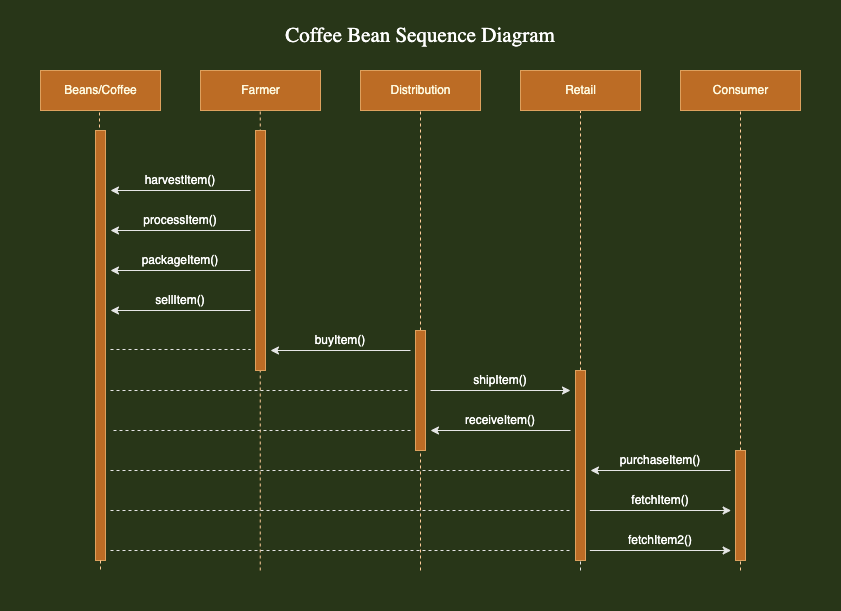

The diagram above was exported from draw.io. Its source (the exported page's mxGraphModel, read from the mxfile embedded in the PNG):
<mxGraphModel dx="1106" dy="997" grid="1" gridSize="10" guides="1" tooltips="1" connect="1" arrows="1" fold="1" page="1" pageScale="1" pageWidth="1100" pageHeight="850" background="#283618" math="0" shadow="0">
  <root>
    <mxCell id="0" />
    <mxCell id="1" parent="0" />
    <mxCell id="0rdr8zHLJX1Brgqwhq4O-67" value="" style="endArrow=none;dashed=1;html=1;rounded=1;sketch=0;fontColor=#FFFFFF;strokeColor=#FFCC99;fillColor=#BC6C25;entryX=0.5;entryY=1;entryDx=0;entryDy=0;" parent="1" target="0rdr8zHLJX1Brgqwhq4O-39" edge="1">
      <mxGeometry width="50" height="50" relative="1" as="geometry">
        <mxPoint x="860" y="600" as="sourcePoint" />
        <mxPoint x="900" y="150" as="targetPoint" />
      </mxGeometry>
    </mxCell>
    <mxCell id="0rdr8zHLJX1Brgqwhq4O-1" value="Farmer" style="html=1;fillColor=#BC6C25;strokeColor=#DDA15E;fontColor=#FEFAE0;" parent="1" vertex="1">
      <mxGeometry x="320" y="100" width="120" height="40" as="geometry" />
    </mxCell>
    <mxCell id="0rdr8zHLJX1Brgqwhq4O-2" value="Beans/Coffee" style="html=1;fillColor=#BC6C25;strokeColor=#DDA15E;fontColor=#FEFAE0;" parent="1" vertex="1">
      <mxGeometry x="160" y="100" width="120" height="40" as="geometry" />
    </mxCell>
    <mxCell id="0rdr8zHLJX1Brgqwhq4O-3" value="Retail" style="html=1;fillColor=#BC6C25;strokeColor=#DDA15E;fontColor=#FEFAE0;" parent="1" vertex="1">
      <mxGeometry x="640" y="100" width="120" height="40" as="geometry" />
    </mxCell>
    <mxCell id="0rdr8zHLJX1Brgqwhq4O-4" value="Distribution" style="html=1;fillColor=#BC6C25;strokeColor=#DDA15E;fontColor=#FEFAE0;" parent="1" vertex="1">
      <mxGeometry x="480" y="100" width="120" height="40" as="geometry" />
    </mxCell>
    <mxCell id="0rdr8zHLJX1Brgqwhq4O-29" value="purchaseItem()" style="text;html=1;strokeColor=none;fillColor=none;align=center;verticalAlign=middle;whiteSpace=wrap;rounded=0;sketch=0;fontColor=#FFFFFF;" parent="1" vertex="1">
      <mxGeometry x="720" y="480" width="120" height="20" as="geometry" />
    </mxCell>
    <mxCell id="0rdr8zHLJX1Brgqwhq4O-31" value="processItem()" style="text;html=1;strokeColor=none;fillColor=none;align=center;verticalAlign=middle;whiteSpace=wrap;rounded=0;sketch=0;fontColor=#FFFFFF;" parent="1" vertex="1">
      <mxGeometry x="240" y="240" width="120" height="20" as="geometry" />
    </mxCell>
    <mxCell id="0rdr8zHLJX1Brgqwhq4O-32" value="packageItem()" style="text;html=1;strokeColor=none;fillColor=none;align=center;verticalAlign=middle;whiteSpace=wrap;rounded=0;sketch=0;fontColor=#FFFFFF;" parent="1" vertex="1">
      <mxGeometry x="240" y="280" width="120" height="20" as="geometry" />
    </mxCell>
    <mxCell id="0rdr8zHLJX1Brgqwhq4O-37" value="harvestItem()" style="text;html=1;strokeColor=none;fillColor=none;align=center;verticalAlign=middle;whiteSpace=wrap;rounded=0;sketch=0;fontColor=#FFFFFF;" parent="1" vertex="1">
      <mxGeometry x="240" y="200" width="120" height="20" as="geometry" />
    </mxCell>
    <mxCell id="0rdr8zHLJX1Brgqwhq4O-39" value="Consumer" style="html=1;fillColor=#BC6C25;strokeColor=#DDA15E;fontColor=#FEFAE0;" parent="1" vertex="1">
      <mxGeometry x="800" y="100" width="120" height="40" as="geometry" />
    </mxCell>
    <mxCell id="0rdr8zHLJX1Brgqwhq4O-40" value="" style="endArrow=classic;html=1;sketch=0;fontColor=#FFFFFF;strokeColor=#E6E6E6;fillColor=#BC6C25;rounded=1;" parent="1" edge="1">
      <mxGeometry width="50" height="50" relative="1" as="geometry">
        <mxPoint x="370" y="260" as="sourcePoint" />
        <mxPoint x="230" y="260" as="targetPoint" />
      </mxGeometry>
    </mxCell>
    <mxCell id="0rdr8zHLJX1Brgqwhq4O-41" value="" style="endArrow=classic;html=1;sketch=0;fontColor=#FFFFFF;strokeColor=#E6E6E6;fillColor=#BC6C25;rounded=1;" parent="1" edge="1">
      <mxGeometry width="50" height="50" relative="1" as="geometry">
        <mxPoint x="370" y="220" as="sourcePoint" />
        <mxPoint x="230" y="220" as="targetPoint" />
      </mxGeometry>
    </mxCell>
    <mxCell id="0rdr8zHLJX1Brgqwhq4O-46" value="" style="html=1;points=[];perimeter=orthogonalPerimeter;fillColor=#BC6C25;strokeColor=#DDA15E;fontColor=#FEFAE0;" parent="1" vertex="1">
      <mxGeometry x="855" y="480" width="10" height="110" as="geometry" />
    </mxCell>
    <mxCell id="0rdr8zHLJX1Brgqwhq4O-59" value="" style="endArrow=classic;html=1;sketch=0;fontColor=#FFFFFF;strokeColor=#E6E6E6;fillColor=#BC6C25;rounded=1;" parent="1" edge="1">
      <mxGeometry width="50" height="50" relative="1" as="geometry">
        <mxPoint x="370" y="300" as="sourcePoint" />
        <mxPoint x="230" y="300" as="targetPoint" />
      </mxGeometry>
    </mxCell>
    <mxCell id="0rdr8zHLJX1Brgqwhq4O-60" value="" style="endArrow=classic;html=1;sketch=0;fontColor=#FFFFFF;strokeColor=#E6E6E6;fillColor=#BC6C25;rounded=1;" parent="1" edge="1">
      <mxGeometry width="50" height="50" relative="1" as="geometry">
        <mxPoint x="530" y="380" as="sourcePoint" />
        <mxPoint x="390" y="380" as="targetPoint" />
      </mxGeometry>
    </mxCell>
    <mxCell id="0rdr8zHLJX1Brgqwhq4O-62" value="" style="endArrow=classic;html=1;sketch=0;fontColor=#FFFFFF;strokeColor=#E6E6E6;fillColor=#BC6C25;rounded=1;" parent="1" edge="1">
      <mxGeometry width="50" height="50" relative="1" as="geometry">
        <mxPoint x="550" y="420" as="sourcePoint" />
        <mxPoint x="690" y="420" as="targetPoint" />
      </mxGeometry>
    </mxCell>
    <mxCell id="0rdr8zHLJX1Brgqwhq4O-63" value="" style="endArrow=classic;html=1;sketch=0;fontColor=#FFFFFF;strokeColor=#E6E6E6;fillColor=#BC6C25;rounded=1;" parent="1" edge="1">
      <mxGeometry width="50" height="50" relative="1" as="geometry">
        <mxPoint x="690" y="460" as="sourcePoint" />
        <mxPoint x="550" y="460" as="targetPoint" />
      </mxGeometry>
    </mxCell>
    <mxCell id="0rdr8zHLJX1Brgqwhq4O-64" value="" style="endArrow=classic;html=1;sketch=0;fontColor=#FFFFFF;strokeColor=#E6E6E6;fillColor=#BC6C25;rounded=1;" parent="1" edge="1">
      <mxGeometry width="50" height="50" relative="1" as="geometry">
        <mxPoint x="850" y="500" as="sourcePoint" />
        <mxPoint x="710" y="500" as="targetPoint" />
      </mxGeometry>
    </mxCell>
    <mxCell id="0rdr8zHLJX1Brgqwhq4O-66" value="" style="endArrow=classic;html=1;sketch=0;fontColor=#FFFFFF;strokeColor=#E6E6E6;fillColor=#BC6C25;rounded=1;entryX=-0.033;entryY=0.788;entryDx=0;entryDy=0;entryPerimeter=0;" parent="1" edge="1">
      <mxGeometry width="50" height="50" relative="1" as="geometry">
        <mxPoint x="709.34" y="540" as="sourcePoint" />
        <mxPoint x="850.6700000000001" y="540" as="targetPoint" />
      </mxGeometry>
    </mxCell>
    <mxCell id="0rdr8zHLJX1Brgqwhq4O-69" value="" style="endArrow=none;dashed=1;html=1;rounded=1;sketch=0;fontColor=#FFFFFF;strokeColor=#FFCC99;fillColor=#BC6C25;startArrow=none;" parent="1" source="0rdr8zHLJX1Brgqwhq4O-9" edge="1">
      <mxGeometry width="50" height="50" relative="1" as="geometry">
        <mxPoint x="735" y="600" as="sourcePoint" />
        <mxPoint x="700" y="141" as="targetPoint" />
      </mxGeometry>
    </mxCell>
    <mxCell id="0rdr8zHLJX1Brgqwhq4O-70" value="" style="endArrow=none;dashed=1;html=1;rounded=1;sketch=0;fontColor=#FFFFFF;strokeColor=#FFCC99;fillColor=#BC6C25;entryX=0.5;entryY=1;entryDx=0;entryDy=0;startArrow=none;exitX=0.5;exitY=0;exitDx=0;exitDy=0;exitPerimeter=0;" parent="1" source="0rdr8zHLJX1Brgqwhq4O-10" target="0rdr8zHLJX1Brgqwhq4O-4" edge="1">
      <mxGeometry width="50" height="50" relative="1" as="geometry">
        <mxPoint x="540" y="320" as="sourcePoint" />
        <mxPoint x="579.58" y="141" as="targetPoint" />
      </mxGeometry>
    </mxCell>
    <mxCell id="0rdr8zHLJX1Brgqwhq4O-71" value="" style="endArrow=none;dashed=1;html=1;rounded=1;sketch=0;fontColor=#FFFFFF;strokeColor=#FFCC99;fillColor=#BC6C25;entryX=0.5;entryY=1;entryDx=0;entryDy=0;" parent="1" edge="1">
      <mxGeometry width="50" height="50" relative="1" as="geometry">
        <mxPoint x="379.74999999999994" y="600" as="sourcePoint" />
        <mxPoint x="379.74999999999994" y="141" as="targetPoint" />
      </mxGeometry>
    </mxCell>
    <mxCell id="0rdr8zHLJX1Brgqwhq4O-72" value="" style="endArrow=none;dashed=1;html=1;rounded=1;sketch=0;fontColor=#FFFFFF;strokeColor=#FFCC99;fillColor=#BC6C25;startArrow=none;exitX=0.4;exitY=-0.007;exitDx=0;exitDy=0;exitPerimeter=0;" parent="1" source="0rdr8zHLJX1Brgqwhq4O-8" edge="1">
      <mxGeometry width="50" height="50" relative="1" as="geometry">
        <mxPoint x="179.99999999999994" y="599" as="sourcePoint" />
        <mxPoint x="219" y="140" as="targetPoint" />
      </mxGeometry>
    </mxCell>
    <mxCell id="0rdr8zHLJX1Brgqwhq4O-13" value="" style="html=1;points=[];perimeter=orthogonalPerimeter;fillColor=#BC6C25;strokeColor=#DDA15E;fontColor=#FEFAE0;" parent="1" vertex="1">
      <mxGeometry x="375" y="160" width="10" height="240" as="geometry" />
    </mxCell>
    <mxCell id="726W6GfzRyvNifeyd2se-1" style="edgeStyle=orthogonalEdgeStyle;rounded=0;orthogonalLoop=1;jettySize=auto;html=1;exitX=0.5;exitY=1;exitDx=0;exitDy=0;" parent="1" source="0rdr8zHLJX1Brgqwhq4O-30" edge="1">
      <mxGeometry relative="1" as="geometry">
        <mxPoint x="620" y="460" as="targetPoint" />
      </mxGeometry>
    </mxCell>
    <mxCell id="0rdr8zHLJX1Brgqwhq4O-30" value="receiveItem()" style="text;html=1;strokeColor=none;fillColor=none;align=center;verticalAlign=middle;whiteSpace=wrap;rounded=0;sketch=0;fontColor=#FFFFFF;" parent="1" vertex="1">
      <mxGeometry x="560" y="440" width="120" height="20" as="geometry" />
    </mxCell>
    <mxCell id="0rdr8zHLJX1Brgqwhq4O-34" value="shipItem()" style="text;html=1;strokeColor=none;fillColor=none;align=center;verticalAlign=middle;whiteSpace=wrap;rounded=0;sketch=0;fontColor=#FFFFFF;" parent="1" vertex="1">
      <mxGeometry x="560" y="400" width="120" height="20" as="geometry" />
    </mxCell>
    <mxCell id="0rdr8zHLJX1Brgqwhq4O-9" value="" style="html=1;points=[];perimeter=orthogonalPerimeter;fillColor=#BC6C25;strokeColor=#DDA15E;fontColor=#FEFAE0;" parent="1" vertex="1">
      <mxGeometry x="695" y="400" width="10" height="190" as="geometry" />
    </mxCell>
    <mxCell id="0rdr8zHLJX1Brgqwhq4O-75" value="" style="endArrow=none;dashed=1;html=1;rounded=1;sketch=0;fontColor=#FFFFFF;strokeColor=#E6E6E6;fillColor=#BC6C25;entryX=0.5;entryY=1;entryDx=0;entryDy=0;" parent="1" target="0rdr8zHLJX1Brgqwhq4O-9" edge="1">
      <mxGeometry width="50" height="50" relative="1" as="geometry">
        <mxPoint x="700" y="600" as="sourcePoint" />
        <mxPoint x="735" y="141" as="targetPoint" />
      </mxGeometry>
    </mxCell>
    <mxCell id="0rdr8zHLJX1Brgqwhq4O-8" value="" style="html=1;points=[];perimeter=orthogonalPerimeter;fillColor=#BC6C25;strokeColor=#DDA15E;fontColor=#FEFAE0;" parent="1" vertex="1">
      <mxGeometry x="215" y="160" width="10" height="430" as="geometry" />
    </mxCell>
    <mxCell id="SoFBzXqbzAedoLDsm1mP-1" value="" style="endArrow=none;dashed=1;html=1;rounded=1;sketch=0;fontColor=#FFFFFF;strokeColor=#FFCC99;fillColor=#BC6C25;entryX=0.5;entryY=1;entryDx=0;entryDy=0;" parent="1" target="0rdr8zHLJX1Brgqwhq4O-8" edge="1">
      <mxGeometry width="50" height="50" relative="1" as="geometry">
        <mxPoint x="220" y="599" as="sourcePoint" />
        <mxPoint x="180" y="140" as="targetPoint" />
      </mxGeometry>
    </mxCell>
    <mxCell id="0rdr8zHLJX1Brgqwhq4O-10" value="" style="html=1;points=[];perimeter=orthogonalPerimeter;fillColor=#BC6C25;strokeColor=#DDA15E;fontColor=#FEFAE0;" parent="1" vertex="1">
      <mxGeometry x="535" y="360" width="10" height="120" as="geometry" />
    </mxCell>
    <mxCell id="SoFBzXqbzAedoLDsm1mP-2" value="" style="endArrow=none;dashed=1;html=1;rounded=1;sketch=0;fontColor=#FFFFFF;strokeColor=#FFCC99;fillColor=#BC6C25;entryX=0.5;entryY=1;entryDx=0;entryDy=0;startArrow=none;" parent="1" target="0rdr8zHLJX1Brgqwhq4O-10" edge="1">
      <mxGeometry width="50" height="50" relative="1" as="geometry">
        <mxPoint x="540" y="600" as="sourcePoint" />
        <mxPoint x="540" y="140" as="targetPoint" />
      </mxGeometry>
    </mxCell>
    <mxCell id="0rdr8zHLJX1Brgqwhq4O-28" value="buyItem()" style="text;html=1;strokeColor=none;fillColor=none;align=center;verticalAlign=middle;whiteSpace=wrap;rounded=0;sketch=0;fontColor=#FFFFFF;" parent="1" vertex="1">
      <mxGeometry x="400" y="360" width="120" height="20" as="geometry" />
    </mxCell>
    <mxCell id="0rdr8zHLJX1Brgqwhq4O-65" value="fetchItem()" style="text;html=1;strokeColor=none;fillColor=none;align=center;verticalAlign=middle;whiteSpace=wrap;rounded=0;sketch=0;fontColor=#FFFFFF;" parent="1" vertex="1">
      <mxGeometry x="720" y="520" width="120" height="20" as="geometry" />
    </mxCell>
    <mxCell id="fg3PYjTYLdjVAvwUGha1-1" value="&lt;h1&gt;&amp;nbsp; &amp;nbsp; &amp;nbsp; &amp;nbsp; &amp;nbsp;&lt;/h1&gt;" style="text;html=1;strokeColor=none;fillColor=none;spacing=5;spacingTop=-20;whiteSpace=wrap;overflow=hidden;rounded=0;shadow=0;glass=0;sketch=0;fontFamily=Lucida Console;fontSize=16;fontColor=#FEFAE0;align=center;" parent="1" vertex="1">
      <mxGeometry x="120" y="620" width="840" height="20" as="geometry" />
    </mxCell>
    <mxCell id="fg3PYjTYLdjVAvwUGha1-2" value="Coffee Bean Sequence Diagram" style="text;html=1;strokeColor=none;fillColor=none;align=center;verticalAlign=bottom;whiteSpace=wrap;rounded=0;fontColor=#FFFFFF;fontSize=21;fontFamily=Lucida Console;" parent="1" vertex="1">
      <mxGeometry x="400" y="30" width="280" height="50" as="geometry" />
    </mxCell>
    <mxCell id="fg3PYjTYLdjVAvwUGha1-4" value="" style="endArrow=none;dashed=1;html=1;strokeWidth=1;rounded=1;sketch=0;fontFamily=Lucida Console;fontSize=16;fontColor=#FEFAE0;fillColor=#BC6C25;curved=0;strokeColor=#E6E6E6;startArrow=none;startFill=0;endFill=0;" parent="1" edge="1">
      <mxGeometry width="50" height="50" relative="1" as="geometry">
        <mxPoint x="230" y="420" as="sourcePoint" />
        <mxPoint x="530" y="420" as="targetPoint" />
      </mxGeometry>
    </mxCell>
    <mxCell id="fg3PYjTYLdjVAvwUGha1-5" value="" style="endArrow=none;dashed=1;html=1;strokeWidth=1;rounded=1;sketch=0;fontFamily=Lucida Console;fontSize=16;fontColor=#FEFAE0;fillColor=#BC6C25;curved=0;strokeColor=#E6E6E6;startArrow=none;startFill=0;endFill=0;" parent="1" edge="1">
      <mxGeometry width="50" height="50" relative="1" as="geometry">
        <mxPoint x="230" y="580" as="sourcePoint" />
        <mxPoint x="690" y="580" as="targetPoint" />
      </mxGeometry>
    </mxCell>
    <mxCell id="726W6GfzRyvNifeyd2se-2" value="sellItem()" style="text;html=1;strokeColor=none;fillColor=none;align=center;verticalAlign=middle;whiteSpace=wrap;rounded=0;sketch=0;fontColor=#FFFFFF;" parent="1" vertex="1">
      <mxGeometry x="240" y="320" width="120" height="20" as="geometry" />
    </mxCell>
    <mxCell id="726W6GfzRyvNifeyd2se-3" value="" style="endArrow=classic;html=1;sketch=0;fontColor=#FFFFFF;strokeColor=#E6E6E6;fillColor=#BC6C25;rounded=1;" parent="1" edge="1">
      <mxGeometry width="50" height="50" relative="1" as="geometry">
        <mxPoint x="370" y="340" as="sourcePoint" />
        <mxPoint x="230" y="340" as="targetPoint" />
      </mxGeometry>
    </mxCell>
    <mxCell id="726W6GfzRyvNifeyd2se-5" value="fetchItem2()" style="text;html=1;strokeColor=none;fillColor=none;align=center;verticalAlign=middle;whiteSpace=wrap;rounded=0;sketch=0;fontColor=#FFFFFF;" parent="1" vertex="1">
      <mxGeometry x="720" y="560" width="120" height="20" as="geometry" />
    </mxCell>
    <mxCell id="726W6GfzRyvNifeyd2se-6" value="" style="endArrow=classic;html=1;sketch=0;fontColor=#FFFFFF;strokeColor=#E6E6E6;fillColor=#BC6C25;rounded=1;entryX=-0.033;entryY=0.788;entryDx=0;entryDy=0;entryPerimeter=0;" parent="1" edge="1">
      <mxGeometry width="50" height="50" relative="1" as="geometry">
        <mxPoint x="709.3300000000002" y="580" as="sourcePoint" />
        <mxPoint x="850.6600000000001" y="580" as="targetPoint" />
      </mxGeometry>
    </mxCell>
    <mxCell id="726W6GfzRyvNifeyd2se-7" value="" style="endArrow=none;dashed=1;html=1;strokeWidth=1;rounded=1;sketch=0;fontFamily=Lucida Console;fontSize=16;fontColor=#FEFAE0;fillColor=#BC6C25;curved=0;strokeColor=#E6E6E6;startArrow=none;startFill=0;endFill=0;" parent="1" edge="1">
      <mxGeometry width="50" height="50" relative="1" as="geometry">
        <mxPoint x="230" y="540" as="sourcePoint" />
        <mxPoint x="690" y="540" as="targetPoint" />
      </mxGeometry>
    </mxCell>
    <mxCell id="8iJD48h4do6kaEq_rZ0o-1" value="" style="endArrow=none;dashed=1;html=1;strokeWidth=1;rounded=1;sketch=0;fontFamily=Lucida Console;fontSize=16;fontColor=#FEFAE0;fillColor=#BC6C25;curved=0;strokeColor=#E6E6E6;startArrow=none;startFill=0;endFill=0;" edge="1" parent="1">
      <mxGeometry width="50" height="50" relative="1" as="geometry">
        <mxPoint x="530" y="460" as="sourcePoint" />
        <mxPoint x="230" y="460" as="targetPoint" />
      </mxGeometry>
    </mxCell>
    <mxCell id="8iJD48h4do6kaEq_rZ0o-2" value="" style="endArrow=none;dashed=1;html=1;strokeWidth=1;rounded=1;sketch=0;fontFamily=Lucida Console;fontSize=16;fontColor=#FEFAE0;fillColor=#BC6C25;curved=0;strokeColor=#E6E6E6;startArrow=none;startFill=0;endFill=0;" edge="1" parent="1">
      <mxGeometry width="50" height="50" relative="1" as="geometry">
        <mxPoint x="230" y="500" as="sourcePoint" />
        <mxPoint x="690" y="500" as="targetPoint" />
      </mxGeometry>
    </mxCell>
    <mxCell id="8iJD48h4do6kaEq_rZ0o-3" value="" style="endArrow=none;dashed=1;html=1;strokeWidth=1;rounded=1;sketch=0;fontFamily=Lucida Console;fontSize=16;fontColor=#FEFAE0;fillColor=#BC6C25;curved=0;strokeColor=#E6E6E6;startArrow=none;startFill=0;endFill=0;" edge="1" parent="1">
      <mxGeometry width="50" height="50" relative="1" as="geometry">
        <mxPoint x="230" y="379" as="sourcePoint" />
        <mxPoint x="370" y="379" as="targetPoint" />
      </mxGeometry>
    </mxCell>
  </root>
</mxGraphModel>